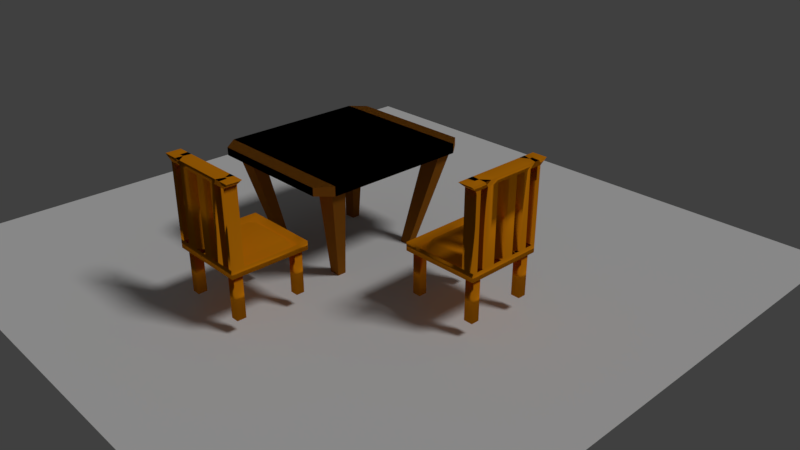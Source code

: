 # Source: dining_better.blend  (saved by Blender 2.79.0; exported with 4.5.12 LTS)
import bpy
from mathutils import Matrix  # noqa: F401  (used for matrix-valued properties, if any)

bpy.ops.wm.read_factory_settings(use_empty=True)
scene = bpy.context.scene
scene.name = 'Scene'

# ---- collections
col_collection_1 = bpy.data.collections.new('Collection 1'); scene.collection.children.link(col_collection_1)

# ---- materials (node trees are filled in below, after node groups)
mat_pillow = bpy.data.materials.new('pillow')
mat_pillow.alpha_threshold = 0.0
mat_pillow.diffuse_color = (0.8, 0.2657, 0.003758, 1.0)
mat_pillow.roughness = 0.5
mat_pillow_001 = bpy.data.materials.new('pillow.001')
mat_pillow_001.alpha_threshold = 0.0
mat_pillow_001.diffuse_color = (0.8, 0.5921, 0.02172, 1.0)
mat_pillow_001.roughness = 0.5
mat_table = bpy.data.materials.new('table')
mat_table.alpha_threshold = 0.0
mat_table.diffuse_color = (0.8, 0.2657, 0.003758, 1.0)
mat_table.roughness = 0.5

# ---- material node trees
mat_pillow.use_nodes = True; mat_pillow.node_tree.nodes.clear()
_N = mat_pillow.node_tree.nodes; _L = mat_pillow.node_tree.links
n0 = _N.new('ShaderNodeOutputMaterial'); n0.name = 'Material Output'; n0.location = (300, 300)
n1 = _N.new('ShaderNodeBsdfDiffuse'); n1.name = 'Diffuse BSDF'; n1.location = (10, 300)
n1.inputs[0].default_value = (0.8, 0.2657, 0.003758, 1.0)
_L.new(n1.outputs[0], n0.inputs[0])
n0.is_active_output = True
mat_pillow_001.use_nodes = True; mat_pillow_001.node_tree.nodes.clear()
_N = mat_pillow_001.node_tree.nodes; _L = mat_pillow_001.node_tree.links
n0 = _N.new('ShaderNodeOutputMaterial'); n0.name = 'Material Output'; n0.location = (300, 300)
n1 = _N.new('ShaderNodeBsdfDiffuse'); n1.name = 'Diffuse BSDF'; n1.location = (10, 300)
n1.inputs[0].default_value = (0.8, 0.5921, 0.02172, 1.0)
_L.new(n1.outputs[0], n0.inputs[0])
n0.is_active_output = True
mat_table.use_nodes = True; mat_table.node_tree.nodes.clear()
_N = mat_table.node_tree.nodes; _L = mat_table.node_tree.links
n0 = _N.new('ShaderNodeOutputMaterial'); n0.name = 'Material Output'; n0.location = (300, 300)
n1 = _N.new('ShaderNodeBsdfDiffuse'); n1.name = 'Diffuse BSDF'; n1.location = (10, 300)
n1.inputs[0].default_value = (0.2957, 0.1028, 0.009577, 1.0)
_L.new(n1.outputs[0], n0.inputs[0])
n0.is_active_output = True

# ---- world
world_world = bpy.data.worlds.new('World'); scene.world = world_world
world_world.color = (0.05088, 0.05088, 0.05088)
world_world.use_sun_shadow = False
world_world.sun_shadow_jitter_overblur = 0.0
world_world.cycles.sampling_method = 'MANUAL'

# ---- cameras
cam_camera = bpy.data.cameras.new('Camera')
cam_camera.clip_end = 100.0
cam_camera.lens = 35.0
cam_camera.sensor_width = 32.0
cam_camera.sensor_height = 18.0
cam_camera.ortho_scale = 7.314
cam_camera.dof.focus_distance = 0.0

# ---- lights
light_lamp = bpy.data.lights.new('Lamp', 'SUN')
light_lamp.transmission_factor = 0.0
light_lamp.cutoff_distance = 30.0
light_lamp.angle = 0.1993
light_lamp.energy = 1.0
light_lamp.shadow_buffer_clip_start = 1.001
light_lamp.shadow_soft_size = 0.1
light_lamp.shadow_cascade_max_distance = 1000.0

# ---- meshes
me_cube_002 = bpy.data.meshes.new('Cube.002')
me_cube_002.from_pydata([(-1.0, -1.0, -1.0), (-1.0, -1.0, 1.0), (-1.0, 1.0, -1.0), (-1.0, 1.0, 1.0), (1.0, -1.0, -1.0), (1.0, -1.0, 1.0), (1.0, 1.0, -1.0), (1.0, 1.0, 1.0), (0.9012, 1.0, -1.0), (0.9012, 1.0, 1.0), (0.9012, -1.0, -1.0), (0.9012, -1.0, 1.0), (-0.8765, 1.0, -1.0), (-0.8765, -1.0, 1.0), (-0.8765, 1.0, 1.0), (-0.8765, -1.0, -1.0), (0.734, 1.0, 1.0), (0.6914, -1.0, -1.0), (0.734, 1.0, -1.0), (0.6914, -1.0, 1.0), (-0.6319, 1.0, -1.0), (-0.665, -1.0, 1.0), (-0.6319, 1.0, 1.0), (-0.665, -1.0, -1.0), (-1.0, -0.9118, -1.0), (-1.0, -0.9118, 1.0), (1.0, -0.9118, -1.0), (1.0, -0.9118, 1.0), (0.9012, -0.9118, -1.0), (-0.8765, -0.9118, -1.0), (0.6914, -0.9118, -1.0), (-0.665, -0.9118, -1.0), (-1.0, 0.9007, 1.0), (1.0, 0.9007, -1.0), (-1.0, 0.9007, -1.0), (1.0, 0.9007, 1.0), (0.9012, 0.9007, 1.0), (0.9012, 0.9007, -1.0), (-0.8765, 0.9007, -1.0), (-0.8765, 0.9007, 1.0), (0.6719, 0.7712, -0.2209), (0.734, 0.9007, -1.0), (-0.6319, 0.9007, -1.0), (-0.5843, 0.7712, -0.2209), (-1.0, 0.6925, -1.0), (1.0, 0.6925, 1.0), (0.7717, 0.6469, -0.2209), (0.9012, 0.6925, -1.0), (-0.8765, 0.6925, -1.0), (-0.747, 0.6327, -0.2209), (0.6914, 0.6925, -1.0), (-0.665, 0.6925, -1.0), (-1.0, 0.6925, 1.0), (1.0, 0.6925, -1.0), (-1.0, -0.6808, -1.0), (1.0, -0.6808, 1.0), (0.7717, -0.5513, -0.2209), (0.9012, -0.6808, -1.0), (-0.8765, -0.6808, -1.0), (-0.747, -0.5513, -0.2209), (0.6914, -0.6808, -1.0), (-0.665, -0.6808, -1.0), (-1.0, -0.6808, 1.0), (1.0, -0.6808, -1.0), (0.9012, -0.6808, -1.0), (0.9012, -0.9118, -1.0), (-0.8765, -0.6808, -1.0), (-0.8765, -0.9118, -1.0), (0.6914, -0.6808, -1.0), (0.6914, -0.9118, -1.0), (-0.665, -0.6808, -1.0), (-0.665, -0.9118, -1.0), (0.9012, 0.9007, -1.0), (0.6914, 0.9007, -1.0), (-0.665, 0.9007, -1.0), (-0.8765, 0.9007, -1.0), (0.9012, 0.6925, -1.0), (-0.8765, 0.6925, -1.0), (0.6914, 0.6925, -1.0), (-0.665, 0.6925, -1.0), (0.9012, -0.6808, -11.25), (0.9012, -0.9118, -11.25), (-0.8765, -0.6808, -11.25), (-0.8765, -0.9118, -11.25), (0.6914, -0.6808, -11.25), (0.6914, -0.9118, -11.25), (-0.665, -0.6808, -11.25), (-0.665, -0.9118, -11.25), (0.9012, 0.9007, -11.25), (0.6914, 0.9007, -11.25), (-0.665, 0.9007, -11.25), (-0.8765, 0.9007, -11.25), (0.9012, 0.6925, -11.25), (-0.8765, 0.6925, -11.25), (0.6914, 0.6925, -11.25), (-0.665, 0.6925, -11.25), (1.0, -1.0, 18.4), (-0.8765, -1.0, 18.4), (0.9012, -1.0, 18.4), (-0.665, -1.0, 18.4), (0.6632, -1.003, 18.41), (-1.0, -1.0, 18.4), (1.0, -0.9118, 18.4), (-1.0, -0.9118, 18.4), (-1.0, -0.6808, 18.4), (1.0, -0.6808, 18.4), (-0.8765, -0.6808, 18.4), (0.9012, -0.6808, 18.4), (0.7622, -0.6774, 18.39), (-0.6319, -0.6808, 18.4), (0.734, -0.5513, -0.2209), (-0.6319, -0.5513, -0.2209), (0.9012, -0.6808, 1.0), (-0.8765, -0.6808, 1.0), (-1.0, -0.6808, 1.0), (1.0, -0.6808, 1.0), (-1.0, -0.9118, 1.0), (0.6914, -1.0, 1.0), (-0.665, -1.0, 1.0), (0.9012, -1.0, 1.0), (-1.0, -1.0, 1.0), (-0.8765, -1.0, 1.0), (1.0, -1.0, 1.0), (1.0, -0.9118, 1.0), (-0.3554, 1.0, 1.0), (-0.007688, 1.0, 1.0), (0.4967, 1.0, 1.0), (-0.3554, -1.0, -1.0), (-0.007688, -1.0, -1.0), (0.4967, -1.0, -1.0), (0.4967, 1.0, -1.0), (-0.007688, 1.0, -1.0), (-0.3554, 1.0, -1.0), (0.4967, -1.0, 1.0), (-0.007688, -1.0, 1.0), (-0.3554, -1.0, 1.0), (0.4967, -0.9118, -1.0), (-0.007688, -0.9118, -1.0), (-0.3554, -0.9118, -1.0), (0.4967, 0.9007, -1.0), (-0.007688, 0.9007, -1.0), (-0.3554, 0.9007, -1.0), (-0.3554, 0.7712, -0.2209), (-0.007688, 0.7712, -0.2209), (0.4967, 0.7712, -0.2209), (0.4967, 0.6925, -1.0), (-0.007688, 0.6925, -1.0), (-0.3554, 0.6925, -1.0), (0.4967, -0.6808, -1.0), (-0.007688, -0.6808, -1.0), (-0.3554, -0.6808, -1.0), (0.4967, -1.0, 18.4), (-0.007688, -1.0, 18.4), (-0.3554, -1.0, 18.4), (-0.3554, -0.6808, 18.4), (-0.007688, -0.6808, 18.4), (0.4967, -0.6808, 18.4), (-0.3554, -0.6808, -0.2209), (-0.007688, -0.6808, -0.2209), (0.4967, -0.6808, -0.2209), (0.4967, -1.0, 1.0), (-0.007688, -1.0, 1.0), (-0.3554, -1.0, 1.0), (0.2377, 1.0, 1.0), (0.2377, -1.0, -1.0), (0.2377, 1.0, -1.0), (0.2377, -1.0, 1.0), (0.2377, -0.9118, -1.0), (0.2377, 0.9007, -1.0), (0.2377, 0.7712, -0.2209), (0.2377, 0.6925, -1.0), (0.2377, -0.6808, -1.0), (0.2377, -1.0, 18.4), (0.2377, -0.6808, 18.4), (0.2377, -0.6808, -0.2209), (0.2377, -1.0, 1.0), (1.16, -0.9226, 19.75), (1.16, -1.026, 19.75), (-1.03, -1.026, 19.75), (-1.174, -1.026, 19.75), (1.045, -1.026, 19.75), (-0.7832, -1.026, 19.75), (0.7671, -1.03, 19.76), (-0.4218, -1.026, 19.75), (-1.174, -0.9226, 19.75), (1.16, -0.6531, 19.75), (-1.174, -0.6531, 19.75), (-1.03, -0.6531, 19.75), (1.045, -0.6531, 19.75), (-0.7446, -0.6531, 19.75), (0.8827, -0.649, 19.74), (0.5728, -0.6531, 19.75), (0.5728, -1.026, 19.75), (0.2704, -1.026, 19.75), (-0.01597, -1.026, 19.75), (-0.4218, -0.6531, 19.75), (-0.01597, -0.6531, 19.75), (0.2704, -0.6531, 19.75), (0.4967, 0.9007, -0.2209), (0.734, 0.9007, -0.2209), (-0.8765, 0.6925, -0.2209), (-0.6319, 0.9007, -0.2209), (0.9012, 0.6925, -0.2209), (0.9012, -0.6808, -0.2209), (-0.8765, -0.6808, -0.2209), (-0.3554, 0.9007, -0.2209), (0.734, -0.6808, -0.2209), (-0.6319, -0.6808, -0.2209), (0.4967, -0.5513, -0.2209), (-0.007688, 0.9007, -0.2209), (0.2377, 0.9007, -0.2209), (-0.007688, -0.5513, -0.2209), (-0.3554, -0.5513, -0.2209), (0.2377, -0.5513, -0.2209), (-0.2954, -0.4586, 1.247), (0.002246, -0.4586, 1.247), (0.2123, -0.4586, 1.247), (0.4341, -0.4586, 1.247), (0.4341, 0.6737, 1.247), (0.5841, 0.6737, 1.247), (-0.6307, 0.5551, 1.247), (-0.4914, 0.6737, 1.247), (0.6695, 0.5673, 1.247), (0.6695, -0.4586, 1.247), (-0.6307, -0.4586, 1.247), (0.6373, -0.4586, 1.247), (-0.5322, -0.4586, 1.247), (-0.2954, 0.6737, 1.247), (0.002246, 0.6737, 1.247), (0.2123, 0.6737, 1.247)], [], [(34, 32, 3, 2), (8, 9, 7, 6), (26, 27, 5, 4), (15, 13, 1, 0), (28, 26, 4, 10), (30, 28, 10, 17), (4, 5, 11, 10), (18, 16, 9, 8), (2, 3, 14, 12), (24, 29, 15, 0), (23, 21, 13, 15), (10, 11, 19, 17), (130, 126, 16, 18), (136, 30, 17, 129), (29, 31, 23, 15), (12, 14, 22, 20), (127, 135, 21, 23), (30, 60, 68, 69), (148, 60, 30, 136), (54, 58, 29, 24), (38, 42, 74, 75), (57, 63, 26, 28), (63, 55, 27, 26), (0, 1, 25, 24), (6, 7, 35, 33), (8, 6, 33, 37), (14, 3, 32, 39), (7, 9, 36, 35), (18, 8, 37, 41), (2, 12, 38, 34), (22, 14, 39, 201), (9, 16, 199, 36), (130, 18, 41, 139), (12, 20, 42, 38), (124, 22, 201, 205), (44, 52, 32, 34), (54, 62, 52, 44), (33, 35, 45, 53), (37, 33, 53, 47), (39, 32, 52, 200), (35, 36, 202, 45), (48, 38, 75, 77), (34, 38, 48, 44), (201, 39, 200), (36, 199, 202), (139, 41, 50, 145), (60, 57, 64, 68), (24, 25, 62, 54), (53, 45, 55, 63), (47, 53, 63, 57), (200, 52, 62, 204), (45, 202, 203, 55), (50, 47, 57, 60), (44, 48, 58, 54), (145, 50, 60, 148), (48, 51, 61, 58), (77, 75, 91, 93), (67, 66, 82, 83), (72, 76, 92, 88), (66, 70, 86, 82), (61, 31, 71, 70), (41, 37, 72, 73), (28, 30, 69, 65), (50, 41, 73, 78), (51, 48, 77, 79), (42, 51, 79, 74), (57, 28, 65, 64), (58, 61, 70, 66), (31, 29, 67, 71), (47, 50, 78, 76), (29, 58, 66, 67), (37, 47, 76, 72), (82, 86, 87, 83), (84, 80, 81, 85), (89, 88, 92, 94), (91, 90, 95, 93), (69, 68, 84, 85), (78, 73, 89, 94), (70, 71, 87, 86), (74, 79, 95, 90), (71, 67, 83, 87), (76, 78, 94, 92), (65, 69, 85, 81), (79, 77, 93, 95), (73, 72, 88, 89), (68, 64, 80, 84), (75, 74, 90, 91), (64, 65, 81, 80), (122, 123, 102, 96), (114, 116, 103, 104), (120, 121, 97, 101), (113, 114, 104, 106), (119, 122, 96, 98), (115, 112, 107, 105), (106, 97, 121, 113), (99, 109, 207, 118), (160, 117, 100, 151), (157, 207, 109, 154), (116, 120, 101, 103), (131, 125, 163, 165), (1, 13, 121, 120), (112, 203, 206), (27, 55, 115, 123), (204, 113, 207), (19, 11, 119, 117), (5, 27, 123, 122), (25, 1, 120, 116), (11, 5, 122, 119), (62, 25, 116, 114), (133, 19, 117, 160), (55, 203, 112, 115), (13, 21, 118, 121), (123, 115, 105, 102), (204, 62, 114, 113), (108, 156, 191, 190), (99, 153, 183, 181), (151, 100, 182, 192), (108, 107, 188, 190), (59, 111, 226, 224), (21, 135, 162, 118), (135, 134, 161, 162), (166, 133, 160, 175), (137, 167, 164, 128), (98, 100, 182, 180), (106, 109, 189, 187), (206, 159, 156, 108), (174, 158, 155, 173), (118, 162, 153, 99), (99, 97, 178, 181), (107, 105, 185, 188), (51, 147, 150, 61), (147, 146, 149, 150), (170, 145, 148, 171), (42, 141, 147, 51), (141, 140, 146, 147), (168, 139, 145, 170), (16, 126, 198, 199), (163, 125, 209, 210), (125, 124, 205, 209), (20, 132, 141, 42), (132, 131, 140, 141), (165, 130, 139, 168), (61, 150, 138, 31), (150, 149, 137, 138), (171, 148, 136, 167), (17, 19, 133, 129), (164, 166, 134, 128), (128, 134, 135, 127), (31, 138, 127, 23), (138, 137, 128, 127), (167, 136, 129, 164), (20, 22, 124, 132), (132, 124, 125, 131), (165, 163, 126, 130), (129, 133, 166, 164), (149, 171, 167, 137), (131, 165, 168, 140), (126, 163, 210, 198), (140, 168, 170, 146), (146, 170, 171, 149), (161, 175, 172, 152), (156, 173, 197, 191), (134, 166, 175, 161), (157, 154, 153, 162), (175, 174, 173, 172), (117, 206, 108, 100), (155, 158, 161, 152), (156, 159, 160, 151), (112, 119, 98, 107), (185, 176, 177, 180, 188), (188, 180, 182, 190), (187, 178, 179, 184, 186), (189, 181, 178, 187), (193, 197, 196, 194), (194, 196, 195, 183), (191, 192, 182, 190), (183, 195, 189, 181), (192, 191, 197, 193), (152, 172, 193, 194), (101, 103, 184, 179), (172, 151, 192, 193), (153, 152, 194, 183), (105, 102, 176, 185), (173, 155, 196, 197), (102, 96, 177, 176), (154, 109, 189, 195), (103, 104, 186, 184), (97, 101, 179, 178), (155, 154, 195, 196), (104, 106, 187, 186), (96, 98, 180, 177), (99, 109, 106, 97), (152, 153, 154, 155), (173, 156, 151, 172), (98, 107, 108, 100), (144, 40, 199, 198), (49, 43, 201, 200), (40, 46, 202, 199), (46, 56, 203, 202), (59, 49, 200, 204), (56, 110, 206, 203), (111, 59, 204, 207), (110, 208, 159, 206), (43, 142, 205, 201), (142, 143, 209, 205), (169, 144, 198, 210), (212, 111, 207, 157), (211, 212, 157, 158), (208, 213, 174, 159), (143, 169, 210, 209), (213, 211, 158, 174), (228, 227, 221, 220, 224, 226, 214, 215, 216, 217, 225, 223, 222, 219, 218, 229), (169, 143, 228, 229), (208, 110, 225, 217), (212, 211, 215, 214), (40, 144, 218, 219), (211, 213, 216, 215), (142, 43, 221, 227), (213, 208, 217, 216), (43, 49, 220, 221), (143, 142, 227, 228), (46, 40, 219, 222), (144, 169, 229, 218), (56, 46, 222, 223), (111, 212, 214, 226), (49, 59, 224, 220), (110, 56, 223, 225)])
me_cube_002.polygons.foreach_set('use_smooth', [True] * 227)
_uv = me_cube_002.uv_layers.new(name='UVMap')
_uv.uv.foreach_set('vector', [0.005906, 0.7638, 0.00539, 0.7647, 0.005469, 0.7647, 0.005924, 0.7637, 0.006065, 0.7654, 0.005968, 0.7649, 0.005956, 0.765, 0.00604, 0.7654, 0.00613, 0.7666, 0.006874, 0.7684, 0.007217, 0.7693, 0.006217, 0.7666, 0.005521, 0.7662, 0.003509, 0.77, 0.003887, 0.769, 0.005598, 0.7661, 0.006201, 0.7667, 0.00613, 0.7666, 0.006217, 0.7666, 0.006292, 0.7667, 0.00625, 0.7667, 0.006201, 0.7667, 0.006292, 0.7667, 0.006276, 0.7667, 0.006217, 0.7666, 0.007217, 0.7693, 0.007564, 0.7704, 0.006292, 0.7667, 0.006099, 0.7652, 0.005986, 0.7647, 0.005968, 0.7649, 0.006065, 0.7654, 0.005924, 0.7637, 0.005469, 0.7647, 0.005509, 0.7646, 0.005979, 0.7637, 0.005726, 0.766, 0.005658, 0.7661, 0.005521, 0.7662, 0.005598, 0.7661, 0.005499, 0.7664, 0.003445, 0.772, 0.003509, 0.77, 0.005521, 0.7662, 0.006292, 0.7667, 0.007564, 0.7704, 0.007538, 0.7723, 0.006276, 0.7667, 0.006128, 0.765, 0.005932, 0.7646, 0.005986, 0.7647, 0.006099, 0.7652, 0.006238, 0.7667, 0.00625, 0.7667, 0.006276, 0.7667, 0.006285, 0.7668, 0.005658, 0.7661, 0.005586, 0.7663, 0.005499, 0.7664, 0.005521, 0.7662, 0.005979, 0.7637, 0.005509, 0.7646, 0.00557, 0.7644, 0.006038, 0.7638, 0.005708, 0.7666, 0.004424, 0.7731, 0.003445, 0.772, 0.005499, 0.7664, 0.00625, 0.7667, 0.006198, 0.7666, 0.006196, 0.7666, 0.006223, 0.7666, 0.006206, 0.7665, 0.006198, 0.7666, 0.00625, 0.7667, 0.006238, 0.7667, 0.005905, 0.7659, 0.005764, 0.766, 0.005658, 0.7661, 0.005726, 0.766, 0.005968, 0.7635, 0.005998, 0.7637, 0.005923, 0.7633, 0.006007, 0.7633, 0.006135, 0.7666, 0.006029, 0.7666, 0.00613, 0.7666, 0.006201, 0.7667, 0.006029, 0.7666, 0.007121, 0.7671, 0.006874, 0.7684, 0.00613, 0.7666, 0.005598, 0.7661, 0.003887, 0.769, 0.004402, 0.768, 0.005726, 0.766, 0.00604, 0.7654, 0.005956, 0.765, 0.006002, 0.7651, 0.005972, 0.7655, 0.006065, 0.7654, 0.00604, 0.7654, 0.005972, 0.7655, 0.005985, 0.7654, 0.005509, 0.7646, 0.005469, 0.7647, 0.00539, 0.7647, 0.00541, 0.7646, 0.005956, 0.765, 0.005968, 0.7649, 0.006037, 0.765, 0.006002, 0.7651, 0.006099, 0.7652, 0.006065, 0.7654, 0.005985, 0.7654, 0.006037, 0.7653, 0.005924, 0.7637, 0.005979, 0.7637, 0.005968, 0.7635, 0.005906, 0.7638, 0.00557, 0.7644, 0.005509, 0.7646, 0.00541, 0.7646, 0.005468, 0.7628, 0.005968, 0.7649, 0.005986, 0.7647, 0.006201, 0.7629, 0.006037, 0.765, 0.006128, 0.765, 0.006099, 0.7652, 0.006037, 0.7653, 0.006083, 0.7651, 0.005979, 0.7637, 0.006038, 0.7638, 0.005998, 0.7637, 0.005968, 0.7635, 0.005672, 0.7644, 0.00557, 0.7644, 0.005468, 0.7628, 0.00561, 0.7629, 0.00598, 0.7642, 0.005255, 0.7649, 0.00539, 0.7647, 0.005906, 0.7638, 0.005905, 0.7659, 0.004348, 0.7667, 0.005255, 0.7649, 0.00598, 0.7642, 0.005972, 0.7655, 0.006002, 0.7651, 0.006111, 0.7653, 0.00584, 0.7657, 0.005985, 0.7654, 0.005972, 0.7655, 0.00584, 0.7657, 0.005917, 0.7655, 0.00541, 0.7646, 0.00539, 0.7647, 0.005255, 0.7649, 0.005322, 0.7628, 0.006002, 0.7651, 0.006037, 0.765, 0.006281, 0.7628, 0.006111, 0.7653, 0.005949, 0.7637, 0.005968, 0.7635, 0.006007, 0.7633, 0.005906, 0.7634, 0.005906, 0.7638, 0.005968, 0.7635, 0.005949, 0.7637, 0.00598, 0.7642, 0.005468, 0.7628, 0.00541, 0.7646, 0.005322, 0.7628, 0.006037, 0.765, 0.006201, 0.7629, 0.006281, 0.7628, 0.006083, 0.7651, 0.006037, 0.7653, 0.005957, 0.7653, 0.005981, 0.7651, 0.006198, 0.7666, 0.006135, 0.7666, 0.006166, 0.7666, 0.006196, 0.7666, 0.005726, 0.766, 0.004402, 0.768, 0.004348, 0.7667, 0.005905, 0.7659, 0.00584, 0.7657, 0.006111, 0.7653, 0.007121, 0.7671, 0.006029, 0.7666, 0.005917, 0.7655, 0.00584, 0.7657, 0.006029, 0.7666, 0.006135, 0.7666, 0.005322, 0.7628, 0.005255, 0.7649, 0.004348, 0.7667, 1.006, -0.01012, 0.006111, 0.7653, 0.006281, 0.7628, 0.008241, 0.7621, 0.007121, 0.7671, 0.005957, 0.7653, 0.005917, 0.7655, 0.006135, 0.7666, 0.006198, 0.7666, 0.00598, 0.7642, 0.005949, 0.7637, 0.005764, 0.766, 0.005905, 0.7659, 0.005981, 0.7651, 0.005957, 0.7653, 0.006198, 0.7666, 0.006206, 0.7665, 0.005949, 0.7637, 0.005868, 0.7637, 0.005685, 0.7661, 0.005764, 0.766, 0.005906, 0.7634, 0.006007, 0.7633, 1.001, -0.01893, 0.02291, 0.0006949, 0.005665, 0.7661, 0.005718, 0.7661, 0.005664, 0.7661, 0.005664, 0.7661, 0.00599, 0.7653, 0.005947, 0.7654, 0.005977, 0.7653, 0.005977, 0.7653, 0.005718, 0.7661, 0.00568, 0.7661, 0.005664, 0.7661, 0.005664, 0.7661, 0.005685, 0.7661, 0.005586, 0.7663, 0.00563, 0.7662, 0.00568, 0.7661, 0.006037, 0.7653, 0.005985, 0.7654, 0.00599, 0.7653, 0.005997, 0.7653, 0.006201, 0.7667, 0.00625, 0.7667, 0.006223, 0.7666, 0.006198, 0.7666, 0.005957, 0.7653, 0.006037, 0.7653, 0.005997, 0.7653, 0.005964, 0.7653, 0.005868, 0.7637, 0.005949, 0.7637, 0.005906, 0.7634, 0.005958, 0.7634, 0.005998, 0.7637, 0.005868, 0.7637, 0.005958, 0.7634, 0.005923, 0.7633, 0.006135, 0.7666, 0.006201, 0.7667, 0.006198, 0.7666, 0.006166, 0.7666, 0.005764, 0.766, 0.005685, 0.7661, 0.00568, 0.7661, 0.005718, 0.7661, 0.005586, 0.7663, 0.005658, 0.7661, 0.005665, 0.7661, 0.00563, 0.7662, 0.005917, 0.7655, 0.005957, 0.7653, 0.005964, 0.7653, 0.005947, 0.7654, 0.005658, 0.7661, 0.005764, 0.766, 0.005718, 0.7661, 0.005665, 0.7661, 0.005985, 0.7654, 0.005917, 0.7655, 0.005947, 0.7654, 0.00599, 0.7653, 0.005664, 0.7661, 0.005664, 0.7661, 0.005664, 0.7661, 0.005664, 0.7661, 0.006205, 0.7666, 0.006205, 0.7666, 0.006205, 0.7666, 0.006205, 0.7666, 0.005977, 0.7653, 0.005977, 0.7653, 0.005977, 0.7653, 0.005977, 0.7653, 1.001, -0.01893, 0.02321, 0.0007068, 0.02314, 0.0009641, 0.02291, 0.0006949, 0.006223, 0.7666, 0.006196, 0.7666, 0.006205, 0.7666, 0.006205, 0.7666, 0.005964, 0.7653, 0.005997, 0.7653, 0.005977, 0.7653, 0.005977, 0.7653, 0.00568, 0.7661, 0.00563, 0.7662, 0.005664, 0.7661, 0.005664, 0.7661, 0.005923, 0.7633, 0.005958, 0.7634, 0.02314, 0.0009641, 0.02321, 0.0007068, 0.00563, 0.7662, 0.005665, 0.7661, 0.005664, 0.7661, 0.005664, 0.7661, 0.005947, 0.7654, 0.005964, 0.7653, 0.005977, 0.7653, 0.005977, 0.7653, 0.006198, 0.7666, 0.006223, 0.7666, 0.006205, 0.7666, 0.006205, 0.7666, 0.005958, 0.7634, 0.005906, 0.7634, 0.02291, 0.0006949, 0.02314, 0.0009641, 0.005997, 0.7653, 0.00599, 0.7653, 0.005977, 0.7653, 0.005977, 0.7653, 0.006196, 0.7666, 0.006166, 0.7666, 0.006205, 0.7666, 0.006205, 0.7666, 0.006007, 0.7633, 0.005923, 0.7633, 0.02321, 0.0007068, 1.001, -0.01893, 0.006166, 0.7666, 0.006198, 0.7666, 0.006205, 0.7666, 0.006205, 0.7666, 0.007162, 0.7693, 0.006554, 0.7685, 1.523e-05, 0.9963, 0.0005781, 0.9964, 0.993, 0.6206, 0.0047, 0.7681, 0.001137, 0.996, 0.0007425, 0.996, 0.003895, 0.7689, 0.003553, 0.7697, 0.0001448, 0.996, 0.000516, 0.996, 0.004908, 0.7682, 0.993, 0.6206, 0.0007425, 0.996, 1.006, 0.8491, 0.007533, 0.7701, 0.007162, 0.7693, 0.0005781, 0.9964, 0.001062, 0.9963, 0.007187, 0.7678, 0.006223, 0.7686, 9.363e-05, 0.9962, 0.0005561, 0.9963, 1.006, 0.8491, 0.0001448, 0.996, 0.003553, 0.7697, 0.004908, 0.7682, 0.0005348, 0.9961, 0.0007005, 0.9961, 0.003278, 0.7598, 0.003215, 0.7724, 0.007066, 0.7735, 0.007525, 0.7728, 0.0004197, 0.9964, 0.001027, 0.9963, 0.004355, 0.7589, 0.003278, 0.7598, 0.0007005, 0.9961, 0.0008595, 0.9961, 0.0047, 0.7681, 0.003895, 0.7689, 0.000516, 0.996, 0.001137, 0.996, 0.006127, 0.7645, 0.0058, 0.7644, 0.005862, 0.7644, 0.006141, 0.7648, 0.003887, 0.769, 0.003509, 0.77, 0.003553, 0.7697, 0.003895, 0.7689, 0.006223, 0.7686, 0.008241, 0.7621, 0.008447, 0.7603, 0.006874, 0.7684, 0.007121, 0.7671, 0.007187, 0.7678, 0.006554, 0.7685, 1.006, -0.01012, 0.004908, 0.7682, 0.003278, 0.7598, 0.007538, 0.7723, 0.007564, 0.7704, 0.007533, 0.7701, 0.007525, 0.7728, 0.007217, 0.7693, 0.006874, 0.7684, 0.006554, 0.7685, 0.007162, 0.7693, 0.004402, 0.768, 0.003887, 0.769, 0.003895, 0.7689, 0.0047, 0.7681, 0.007564, 0.7704, 0.007217, 0.7693, 0.007162, 0.7693, 0.007533, 0.7701, 0.004348, 0.7667, 0.004402, 0.768, 0.0047, 0.7681, 0.993, 0.6206, 0.007321, 0.7732, 0.007538, 0.7723, 0.007525, 0.7728, 0.007066, 0.7735, 0.007121, 0.7671, 0.008241, 0.7621, 0.006223, 0.7686, 0.007187, 0.7678, 0.003509, 0.77, 0.003445, 0.772, 0.003215, 0.7724, 0.003553, 0.7697, 0.006554, 0.7685, 0.007187, 0.7678, 0.0005561, 0.9963, 1.523e-05, 0.9963, 1.006, -0.01012, 0.004348, 0.7667, 0.993, 0.6206, 0.004908, 0.7682, 0.0005693, 0.9962, 0.0006232, 0.9962, 0.0004713, 0.9988, 0.0002273, 0.9992, 0.0005348, 0.9961, 0.0007199, 0.9961, 0.0007705, 0.9977, 0.0007065, 0.9976, 0.001027, 0.9963, 0.0004197, 0.9964, 0.0006072, 1.0, 0.0008318, 0.9992, 0.0005693, 0.9962, 9.363e-05, 0.9962, 0.0002368, 0.9993, 0.0002273, 0.9992, 0.004282, 0.7612, 0.00431, 0.7603, 0.0057, 0.7611, 0.005648, 0.761, 0.003445, 0.772, 0.004424, 0.7731, 0.004025, 0.7733, 0.003215, 0.7724, 0.004424, 0.7731, 0.00655, 0.7736, 0.007099, 0.7739, 0.004025, 0.7733, 0.007308, 0.7736, 0.007321, 0.7732, 0.007066, 0.7735, 0.007687, 0.7738, 0.006022, 0.7666, 0.006138, 0.7667, 0.006154, 0.7668, 0.006059, 0.7667, 0.001062, 0.9963, 0.0004197, 0.9964, 0.0006072, 1.0, 0.9839, 0.995, 1.006, 0.8491, 0.0007005, 0.9961, 0.0007277, 0.9976, 0.0007709, 0.9976, 0.008447, 0.7603, 0.007176, 0.7596, 0.0006232, 0.9962, 0.0005693, 0.9962, 0.008194, 0.7592, 0.007099, 0.7587, 0.0006351, 0.9962, 0.0009028, 0.9962, 0.003215, 0.7724, 0.004025, 0.7733, 0.0007199, 0.9961, 0.0005348, 0.9961, 0.0005348, 0.9961, 0.0001448, 0.996, 0.0006992, 0.9976, 0.0007065, 0.9976, 9.363e-05, 0.9962, 0.0005561, 0.9963, 0.0003302, 0.9994, 0.0002368, 0.9993, 0.005868, 0.7637, 0.005904, 0.7642, 0.005831, 0.7662, 0.005685, 0.7661, 0.005904, 0.7642, 0.005982, 0.7646, 0.006045, 0.7664, 0.005831, 0.7662, 0.005976, 0.7649, 0.005981, 0.7651, 0.006206, 0.7665, 0.006135, 0.7665, 0.005998, 0.7637, 0.00605, 0.7641, 0.005904, 0.7642, 0.005868, 0.7637, 0.00605, 0.7641, 0.006094, 0.7645, 0.005982, 0.7646, 0.005904, 0.7642, 0.006097, 0.7648, 0.006083, 0.7651, 0.005981, 0.7651, 0.005976, 0.7649, 0.005986, 0.7647, 0.005932, 0.7646, 0.006105, 0.7629, 0.006201, 0.7629, 0.005862, 0.7644, 0.0058, 0.7644, 0.005834, 0.7629, 0.005963, 0.7629, 0.0058, 0.7644, 0.005672, 0.7644, 0.00561, 0.7629, 0.005834, 0.7629, 0.006038, 0.7638, 0.006087, 0.7642, 0.00605, 0.7641, 0.005998, 0.7637, 0.006087, 0.7642, 0.006127, 0.7645, 0.006094, 0.7645, 0.00605, 0.7641, 0.006141, 0.7648, 0.006128, 0.765, 0.006083, 0.7651, 0.006097, 0.7648, 0.005685, 0.7661, 0.005831, 0.7662, 0.005748, 0.7665, 0.005586, 0.7663, 0.005831, 0.7662, 0.006045, 0.7664, 0.006022, 0.7666, 0.005748, 0.7665, 0.006135, 0.7665, 0.006206, 0.7665, 0.006238, 0.7667, 0.006138, 0.7667, 0.006276, 0.7667, 0.007538, 0.7723, 0.007321, 0.7732, 0.006285, 0.7668, 0.006154, 0.7668, 0.007308, 0.7736, 0.00655, 0.7736, 0.006059, 0.7667, 0.006059, 0.7667, 0.00655, 0.7736, 0.004424, 0.7731, 0.005708, 0.7666, 0.005586, 0.7663, 0.005748, 0.7665, 0.005708, 0.7666, 0.005499, 0.7664, 0.005748, 0.7665, 0.006022, 0.7666, 0.006059, 0.7667, 0.005708, 0.7666, 0.006138, 0.7667, 0.006238, 0.7667, 0.006285, 0.7668, 0.006154, 0.7668, 0.006038, 0.7638, 0.00557, 0.7644, 0.005672, 0.7644, 0.006087, 0.7642, 0.006087, 0.7642, 0.005672, 0.7644, 0.0058, 0.7644, 0.006127, 0.7645, 0.006141, 0.7648, 0.005862, 0.7644, 0.005932, 0.7646, 0.006128, 0.765, 0.006285, 0.7668, 0.007321, 0.7732, 0.007308, 0.7736, 0.006154, 0.7668, 0.006045, 0.7664, 0.006135, 0.7665, 0.006138, 0.7667, 0.006022, 0.7666, 0.006127, 0.7645, 0.006141, 0.7648, 0.006097, 0.7648, 0.006094, 0.7645, 0.005932, 0.7646, 0.005862, 0.7644, 0.005963, 0.7629, 0.006105, 0.7629, 0.006094, 0.7645, 0.006097, 0.7648, 0.005976, 0.7649, 0.005982, 0.7646, 0.005982, 0.7646, 0.005976, 0.7649, 0.006135, 0.7665, 0.006045, 0.7664, 0.007099, 0.7739, 0.007687, 0.7738, 0.0007566, 0.9962, 0.0009245, 0.9962, 0.0006232, 0.9962, 0.0009028, 0.9962, 0.0005556, 0.9984, 0.0004713, 0.9988, 0.00655, 0.7736, 0.007308, 0.7736, 0.007687, 0.7738, 0.007099, 0.7739, 0.004355, 0.7589, 0.0008595, 0.9961, 0.0007199, 0.9961, 0.004025, 0.7733, 0.007687, 0.7738, 0.008194, 0.7592, 0.0009028, 0.9962, 0.0007566, 0.9962, 0.007525, 0.7728, 0.008447, 0.7603, 0.0005693, 0.9962, 0.0004197, 0.9964, 0.0006351, 0.9962, 0.007099, 0.7587, 0.007099, 0.7739, 0.0009245, 0.9962, 0.0006232, 0.9962, 0.007176, 0.7596, 0.007066, 0.7735, 0.001027, 0.9963, 0.006223, 0.7686, 0.007533, 0.7701, 0.001062, 0.9963, 9.363e-05, 0.9962, 0.0003302, 0.9994, 0.0002258, 0.9995, 0.0003106, 0.9997, 0.9839, 0.995, 0.0002368, 0.9993, 0.0002368, 0.9993, 0.9839, 0.995, 0.0006072, 1.0, 0.0002273, 0.9992, 0.0007709, 0.9976, 0.0006992, 0.9976, 0.0007307, 0.9976, 0.0007799, 0.9976, 0.0007288, 0.9975, 0.0007277, 0.9976, 0.0007065, 0.9976, 0.0006992, 0.9976, 0.0007709, 0.9976, 0.0008608, 0.9985, 0.0005556, 0.9984, 0.0005973, 0.998, 0.000858, 0.998, 0.000858, 0.998, 0.0005973, 0.998, 0.0006914, 0.9977, 0.0007705, 0.9977, 0.0004713, 0.9988, 0.0008318, 0.9992, 0.0006072, 1.0, 0.0002273, 0.9992, 0.0007705, 0.9977, 0.0006914, 0.9977, 0.0007277, 0.9976, 0.0007065, 0.9976, 0.0008318, 0.9992, 0.0004713, 0.9988, 0.0005556, 0.9984, 0.0008608, 0.9985, 0.0009245, 0.9962, 0.0007566, 0.9962, 0.0008608, 0.9985, 0.000858, 0.998, 0.000516, 0.996, 0.001137, 0.996, 0.0007799, 0.9976, 0.0007307, 0.9976, 0.0007566, 0.9962, 0.001027, 0.9963, 0.0008318, 0.9992, 0.0008608, 0.9985, 0.0007199, 0.9961, 0.0009245, 0.9962, 0.000858, 0.998, 0.0007705, 0.9977, 0.0005561, 0.9963, 1.523e-05, 0.9963, 0.0002258, 0.9995, 0.0003302, 0.9994, 0.0009028, 0.9962, 0.0006351, 0.9962, 0.0005973, 0.998, 0.0005556, 0.9984, 1.523e-05, 0.9963, 0.0005781, 0.9964, 0.0003106, 0.9997, 0.0002258, 0.9995, 0.0008595, 0.9961, 0.0007005, 0.9961, 0.0007277, 0.9976, 0.0006914, 0.9977, 0.001137, 0.996, 0.0007425, 0.996, 0.0007288, 0.9975, 0.0007799, 0.9976, 0.0001448, 0.996, 0.000516, 0.996, 0.0007307, 0.9976, 0.0006992, 0.9976, 0.0006351, 0.9962, 0.0008595, 0.9961, 0.0006914, 0.9977, 0.0005973, 0.998, 0.0007425, 0.996, 1.006, 0.8491, 0.0007709, 0.9976, 0.0007288, 0.9975, 0.0005781, 0.9964, 0.001062, 0.9963, 0.9839, 0.995, 0.0003106, 0.9997, 0.0005348, 0.9961, 0.0007005, 0.9961, 1.006, 0.8491, 0.0001448, 0.996, 0.0009245, 0.9962, 0.0007199, 0.9961, 0.0008595, 0.9961, 0.0006351, 0.9962, 0.0009028, 0.9962, 0.0006232, 0.9962, 0.001027, 0.9963, 0.0007566, 0.9962, 0.001062, 0.9963, 9.363e-05, 0.9962, 0.0005693, 0.9962, 0.0004197, 0.9964, 0.006122, 0.7628, 0.006258, 0.7627, 0.006201, 0.7629, 0.006105, 0.7629, 0.005188, 0.7625, 0.005435, 0.7627, 0.005468, 0.7628, 0.005322, 0.7628, 0.006258, 0.7627, 0.006487, 0.7626, 0.006281, 0.7628, 0.006201, 0.7629, 0.006487, 0.7626, 0.007529, 0.7613, 0.008241, 0.7621, 0.006281, 0.7628, 0.004282, 0.7612, 0.005188, 0.7625, 0.005322, 0.7628, 1.006, -0.01012, 0.007529, 0.7613, 0.007583, 0.7608, 0.008447, 0.7603, 0.008241, 0.7621, 0.00431, 0.7603, 0.004282, 0.7612, 1.006, -0.01012, 0.003278, 0.7598, 0.007583, 0.7608, 0.007271, 0.76, 0.007176, 0.7596, 0.008447, 0.7603, 0.005435, 0.7627, 0.005609, 0.7627, 0.00561, 0.7629, 0.005468, 0.7628, 0.005609, 0.7627, 0.005831, 0.7628, 0.005834, 0.7629, 0.00561, 0.7629, 0.005966, 0.7628, 0.006122, 0.7628, 0.006105, 0.7629, 0.005963, 0.7629, 0.005015, 0.7595, 0.00431, 0.7603, 0.003278, 0.7598, 0.004355, 0.7589, 0.006609, 0.7593, 0.005015, 0.7595, 0.004355, 0.7589, 0.007099, 0.7587, 0.007271, 0.76, 0.007381, 0.7595, 0.008194, 0.7592, 0.007176, 0.7596, 0.005831, 0.7628, 0.005966, 0.7628, 0.005963, 0.7629, 0.005834, 0.7629, 0.007381, 0.7595, 0.006609, 0.7593, 0.007099, 0.7587, 0.008194, 0.7592, 0.00591, 0.7617, 0.005851, 0.7617, 0.005862, 0.7617, 0.00589, 0.7616, 0.005648, 0.761, 0.0057, 0.7611, 0.005829, 0.7611, 0.00601, 0.7611, 0.006107, 0.7611, 0.006204, 0.7611, 0.006282, 0.7611, 0.006296, 0.761, 0.00597, 0.7616, 0.005971, 0.7616, 0.005959, 0.7616, 0.005911, 0.7616, 0.005966, 0.7628, 0.005831, 0.7628, 0.00591, 0.7617, 0.005911, 0.7616, 0.007271, 0.76, 0.007583, 0.7608, 0.006282, 0.7611, 0.006204, 0.7611, 0.005015, 0.7595, 0.006609, 0.7593, 0.00601, 0.7611, 0.005829, 0.7611, 0.006258, 0.7627, 0.006122, 0.7628, 0.005959, 0.7616, 0.005971, 0.7616, 0.006609, 0.7593, 0.007381, 0.7595, 0.006107, 0.7611, 0.00601, 0.7611, 0.005609, 0.7627, 0.005435, 0.7627, 0.005862, 0.7617, 0.005851, 0.7617, 0.007381, 0.7595, 0.007271, 0.76, 0.006204, 0.7611, 0.006107, 0.7611, 0.005435, 0.7627, 0.005188, 0.7625, 0.00589, 0.7616, 0.005862, 0.7617, 0.005831, 0.7628, 0.005609, 0.7627, 0.005851, 0.7617, 0.00591, 0.7617, 0.006487, 0.7626, 0.006258, 0.7627, 0.005971, 0.7616, 0.00597, 0.7616, 0.006122, 0.7628, 0.005966, 0.7628, 0.005911, 0.7616, 0.005959, 0.7616, 0.007529, 0.7613, 0.006487, 0.7626, 0.00597, 0.7616, 0.006296, 0.761, 0.00431, 0.7603, 0.005015, 0.7595, 0.005829, 0.7611, 0.0057, 0.7611, 0.005188, 0.7625, 0.004282, 0.7612, 0.005648, 0.761, 0.00589, 0.7616, 0.007583, 0.7608, 0.007529, 0.7613, 0.006296, 0.761, 0.006282, 0.7611])
me_cube_002.materials.append(mat_pillow)
me_cube_002.materials.append(mat_pillow_001)
me_cube_002.use_remesh_preserve_volume = False
me_cube_002.use_remesh_preserve_attributes = False
me_cube_002.use_mirror_vertex_groups = False
me_cube_002.update()
me_plane = bpy.data.meshes.new('Plane')
me_plane.from_pydata([(-1.0, -1.0, 0.0), (1.0, -1.0, 0.0), (-1.0, 1.0, 0.0), (1.0, 1.0, 0.0)], [], [(0, 1, 3, 2)])
me_plane.use_remesh_preserve_volume = False
me_plane.use_remesh_preserve_attributes = False
me_plane.use_mirror_vertex_groups = False
me_plane.update()
me_cube_001 = bpy.data.meshes.new('Cube.001')
me_cube_001.from_pydata([(-1.0, -1.0, -1.0), (-1.0, -1.0, 1.0), (-1.0, 1.0, -1.0), (-1.0, 1.0, 1.0), (1.0, -1.0, -1.0), (1.0, -1.0, 1.0), (1.0, 1.0, -1.0), (1.0, 1.0, 1.0), (0.9012, 1.0, -1.0), (0.9012, 1.0, 1.0), (0.9012, -1.0, -1.0), (0.9012, -1.0, 1.0), (-0.8765, 1.0, -1.0), (-0.8765, -1.0, 1.0), (-0.8765, 1.0, 1.0), (-0.8765, -1.0, -1.0), (0.734, 1.0, 1.0), (0.6914, -1.0, -1.0), (0.734, 1.0, -1.0), (0.6914, -1.0, 1.0), (-0.6319, 1.0, -1.0), (-0.665, -1.0, 1.0), (-0.6319, 1.0, 1.0), (-0.665, -1.0, -1.0), (-1.0, -0.9118, -1.0), (-1.0, -0.9118, 1.0), (1.0, -0.9118, -1.0), (1.0, -0.9118, 1.0), (0.9012, -0.9118, -1.0), (-0.8765, -0.9118, -1.0), (0.6914, -0.9118, -1.0), (-0.665, -0.9118, -1.0), (-1.0, 0.9007, 1.0), (1.0, 0.9007, -1.0), (-1.0, 0.9007, -1.0), (1.0, 0.9007, 1.0), (0.9012, 0.9007, 1.0), (0.9012, 0.9007, -1.0), (-0.8765, 0.9007, -1.0), (-0.8765, 0.9007, 1.0), (0.6719, 0.7712, -0.2209), (0.734, 0.9007, -1.0), (-0.6319, 0.9007, -1.0), (-0.5843, 0.7712, -0.2209), (-1.0, 0.6925, -1.0), (1.0, 0.6925, 1.0), (0.7717, 0.6469, -0.2209), (0.9012, 0.6925, -1.0), (-0.8765, 0.6925, -1.0), (-0.747, 0.6327, -0.2209), (0.6914, 0.6925, -1.0), (-0.665, 0.6925, -1.0), (-1.0, 0.6925, 1.0), (1.0, 0.6925, -1.0), (-1.0, -0.6808, -1.0), (1.0, -0.6808, 1.0), (0.7717, -0.5513, -0.2209), (0.9012, -0.6808, -1.0), (-0.8765, -0.6808, -1.0), (-0.747, -0.5513, -0.2209), (0.6914, -0.6808, -1.0), (-0.665, -0.6808, -1.0), (-1.0, -0.6808, 1.0), (1.0, -0.6808, -1.0), (0.9012, -0.6808, -1.0), (0.9012, -0.9118, -1.0), (-0.8765, -0.6808, -1.0), (-0.8765, -0.9118, -1.0), (0.6914, -0.6808, -1.0), (0.6914, -0.9118, -1.0), (-0.665, -0.6808, -1.0), (-0.665, -0.9118, -1.0), (0.9012, 0.9007, -1.0), (0.6914, 0.9007, -1.0), (-0.665, 0.9007, -1.0), (-0.8765, 0.9007, -1.0), (0.9012, 0.6925, -1.0), (-0.8765, 0.6925, -1.0), (0.6914, 0.6925, -1.0), (-0.665, 0.6925, -1.0), (0.9012, -0.6808, -11.25), (0.9012, -0.9118, -11.25), (-0.8765, -0.6808, -11.25), (-0.8765, -0.9118, -11.25), (0.6914, -0.6808, -11.25), (0.6914, -0.9118, -11.25), (-0.665, -0.6808, -11.25), (-0.665, -0.9118, -11.25), (0.9012, 0.9007, -11.25), (0.6914, 0.9007, -11.25), (-0.665, 0.9007, -11.25), (-0.8765, 0.9007, -11.25), (0.9012, 0.6925, -11.25), (-0.8765, 0.6925, -11.25), (0.6914, 0.6925, -11.25), (-0.665, 0.6925, -11.25), (1.0, -1.0, 18.4), (-0.8765, -1.0, 18.4), (0.9012, -1.0, 18.4), (-0.665, -1.0, 18.4), (0.6632, -1.003, 18.41), (-1.0, -1.0, 18.4), (1.0, -0.9118, 18.4), (-1.0, -0.9118, 18.4), (-1.0, -0.6808, 18.4), (1.0, -0.6808, 18.4), (-0.8765, -0.6808, 18.4), (0.9012, -0.6808, 18.4), (0.7622, -0.6774, 18.39), (-0.6319, -0.6808, 18.4), (0.734, -0.5513, -0.2209), (-0.6319, -0.5513, -0.2209), (0.9012, -0.6808, 1.0), (-0.8765, -0.6808, 1.0), (-1.0, -0.6808, 1.0), (1.0, -0.6808, 1.0), (-1.0, -0.9118, 1.0), (0.6914, -1.0, 1.0), (-0.665, -1.0, 1.0), (0.9012, -1.0, 1.0), (-1.0, -1.0, 1.0), (-0.8765, -1.0, 1.0), (1.0, -1.0, 1.0), (1.0, -0.9118, 1.0), (-0.3554, 1.0, 1.0), (-0.007688, 1.0, 1.0), (0.4967, 1.0, 1.0), (-0.3554, -1.0, -1.0), (-0.007688, -1.0, -1.0), (0.4967, -1.0, -1.0), (0.4967, 1.0, -1.0), (-0.007688, 1.0, -1.0), (-0.3554, 1.0, -1.0), (0.4967, -1.0, 1.0), (-0.007688, -1.0, 1.0), (-0.3554, -1.0, 1.0), (0.4967, -0.9118, -1.0), (-0.007688, -0.9118, -1.0), (-0.3554, -0.9118, -1.0), (0.4967, 0.9007, -1.0), (-0.007688, 0.9007, -1.0), (-0.3554, 0.9007, -1.0), (-0.3554, 0.7712, -0.2209), (-0.007688, 0.7712, -0.2209), (0.4967, 0.7712, -0.2209), (0.4967, 0.6925, -1.0), (-0.007688, 0.6925, -1.0), (-0.3554, 0.6925, -1.0), (0.4967, -0.6808, -1.0), (-0.007688, -0.6808, -1.0), (-0.3554, -0.6808, -1.0), (0.4967, -1.0, 18.4), (-0.007688, -1.0, 18.4), (-0.3554, -1.0, 18.4), (-0.3554, -0.6808, 18.4), (-0.007688, -0.6808, 18.4), (0.4967, -0.6808, 18.4), (-0.3554, -0.6808, -0.2209), (-0.007688, -0.6808, -0.2209), (0.4967, -0.6808, -0.2209), (0.4967, -1.0, 1.0), (-0.007688, -1.0, 1.0), (-0.3554, -1.0, 1.0), (0.2377, 1.0, 1.0), (0.2377, -1.0, -1.0), (0.2377, 1.0, -1.0), (0.2377, -1.0, 1.0), (0.2377, -0.9118, -1.0), (0.2377, 0.9007, -1.0), (0.2377, 0.7712, -0.2209), (0.2377, 0.6925, -1.0), (0.2377, -0.6808, -1.0), (0.2377, -1.0, 18.4), (0.2377, -0.6808, 18.4), (0.2377, -0.6808, -0.2209), (0.2377, -1.0, 1.0), (1.16, -0.9226, 19.75), (1.16, -1.026, 19.75), (-1.03, -1.026, 19.75), (-1.174, -1.026, 19.75), (1.045, -1.026, 19.75), (-0.7832, -1.026, 19.75), (0.7671, -1.03, 19.76), (-0.4218, -1.026, 19.75), (-1.174, -0.9226, 19.75), (1.16, -0.6531, 19.75), (-1.174, -0.6531, 19.75), (-1.03, -0.6531, 19.75), (1.045, -0.6531, 19.75), (-0.7446, -0.6531, 19.75), (0.8827, -0.649, 19.74), (0.5728, -0.6531, 19.75), (0.5728, -1.026, 19.75), (0.2704, -1.026, 19.75), (-0.01597, -1.026, 19.75), (-0.4218, -0.6531, 19.75), (-0.01597, -0.6531, 19.75), (0.2704, -0.6531, 19.75), (0.4967, 0.9007, -0.2209), (0.734, 0.9007, -0.2209), (-0.8765, 0.6925, -0.2209), (-0.6319, 0.9007, -0.2209), (0.9012, 0.6925, -0.2209), (0.9012, -0.6808, -0.2209), (-0.8765, -0.6808, -0.2209), (-0.3554, 0.9007, -0.2209), (0.734, -0.6808, -0.2209), (-0.6319, -0.6808, -0.2209), (0.4967, -0.5513, -0.2209), (-0.007688, 0.9007, -0.2209), (0.2377, 0.9007, -0.2209), (-0.007688, -0.5513, -0.2209), (-0.3554, -0.5513, -0.2209), (0.2377, -0.5513, -0.2209), (-0.2954, -0.4586, 1.247), (0.002246, -0.4586, 1.247), (0.2123, -0.4586, 1.247), (0.4341, -0.4586, 1.247), (0.4341, 0.6737, 1.247), (0.5841, 0.6737, 1.247), (-0.6307, 0.5551, 1.247), (-0.4914, 0.6737, 1.247), (0.6695, 0.5673, 1.247), (0.6695, -0.4586, 1.247), (-0.6307, -0.4586, 1.247), (0.6373, -0.4586, 1.247), (-0.5322, -0.4586, 1.247), (-0.2954, 0.6737, 1.247), (0.002246, 0.6737, 1.247), (0.2123, 0.6737, 1.247)], [], [(34, 32, 3, 2), (8, 9, 7, 6), (26, 27, 5, 4), (15, 13, 1, 0), (28, 26, 4, 10), (30, 28, 10, 17), (4, 5, 11, 10), (18, 16, 9, 8), (2, 3, 14, 12), (24, 29, 15, 0), (23, 21, 13, 15), (10, 11, 19, 17), (130, 126, 16, 18), (136, 30, 17, 129), (29, 31, 23, 15), (12, 14, 22, 20), (127, 135, 21, 23), (30, 60, 68, 69), (148, 60, 30, 136), (54, 58, 29, 24), (38, 42, 74, 75), (57, 63, 26, 28), (63, 55, 27, 26), (0, 1, 25, 24), (6, 7, 35, 33), (8, 6, 33, 37), (14, 3, 32, 39), (7, 9, 36, 35), (18, 8, 37, 41), (2, 12, 38, 34), (22, 14, 39, 201), (9, 16, 199, 36), (130, 18, 41, 139), (12, 20, 42, 38), (124, 22, 201, 205), (44, 52, 32, 34), (54, 62, 52, 44), (33, 35, 45, 53), (37, 33, 53, 47), (39, 32, 52, 200), (35, 36, 202, 45), (48, 38, 75, 77), (34, 38, 48, 44), (201, 39, 200), (36, 199, 202), (139, 41, 50, 145), (60, 57, 64, 68), (24, 25, 62, 54), (53, 45, 55, 63), (47, 53, 63, 57), (200, 52, 62, 204), (45, 202, 203, 55), (50, 47, 57, 60), (44, 48, 58, 54), (145, 50, 60, 148), (48, 51, 61, 58), (77, 75, 91, 93), (67, 66, 82, 83), (72, 76, 92, 88), (66, 70, 86, 82), (61, 31, 71, 70), (41, 37, 72, 73), (28, 30, 69, 65), (50, 41, 73, 78), (51, 48, 77, 79), (42, 51, 79, 74), (57, 28, 65, 64), (58, 61, 70, 66), (31, 29, 67, 71), (47, 50, 78, 76), (29, 58, 66, 67), (37, 47, 76, 72), (82, 86, 87, 83), (84, 80, 81, 85), (89, 88, 92, 94), (91, 90, 95, 93), (69, 68, 84, 85), (78, 73, 89, 94), (70, 71, 87, 86), (74, 79, 95, 90), (71, 67, 83, 87), (76, 78, 94, 92), (65, 69, 85, 81), (79, 77, 93, 95), (73, 72, 88, 89), (68, 64, 80, 84), (75, 74, 90, 91), (64, 65, 81, 80), (122, 123, 102, 96), (114, 116, 103, 104), (120, 121, 97, 101), (113, 114, 104, 106), (119, 122, 96, 98), (115, 112, 107, 105), (106, 97, 121, 113), (99, 109, 207, 118), (160, 117, 100, 151), (157, 207, 109, 154), (116, 120, 101, 103), (131, 125, 163, 165), (1, 13, 121, 120), (112, 203, 206), (27, 55, 115, 123), (204, 113, 207), (19, 11, 119, 117), (5, 27, 123, 122), (25, 1, 120, 116), (11, 5, 122, 119), (62, 25, 116, 114), (133, 19, 117, 160), (55, 203, 112, 115), (13, 21, 118, 121), (123, 115, 105, 102), (204, 62, 114, 113), (108, 156, 191, 190), (99, 153, 183, 181), (151, 100, 182, 192), (108, 107, 188, 190), (59, 111, 226, 224), (21, 135, 162, 118), (135, 134, 161, 162), (166, 133, 160, 175), (137, 167, 164, 128), (98, 100, 182, 180), (106, 109, 189, 187), (206, 159, 156, 108), (174, 158, 155, 173), (118, 162, 153, 99), (99, 97, 178, 181), (107, 105, 185, 188), (51, 147, 150, 61), (147, 146, 149, 150), (170, 145, 148, 171), (42, 141, 147, 51), (141, 140, 146, 147), (168, 139, 145, 170), (16, 126, 198, 199), (163, 125, 209, 210), (125, 124, 205, 209), (20, 132, 141, 42), (132, 131, 140, 141), (165, 130, 139, 168), (61, 150, 138, 31), (150, 149, 137, 138), (171, 148, 136, 167), (17, 19, 133, 129), (164, 166, 134, 128), (128, 134, 135, 127), (31, 138, 127, 23), (138, 137, 128, 127), (167, 136, 129, 164), (20, 22, 124, 132), (132, 124, 125, 131), (165, 163, 126, 130), (129, 133, 166, 164), (149, 171, 167, 137), (131, 165, 168, 140), (126, 163, 210, 198), (140, 168, 170, 146), (146, 170, 171, 149), (161, 175, 172, 152), (156, 173, 197, 191), (134, 166, 175, 161), (157, 154, 153, 162), (175, 174, 173, 172), (117, 206, 108, 100), (155, 158, 161, 152), (156, 159, 160, 151), (112, 119, 98, 107), (185, 176, 177, 180, 188), (188, 180, 182, 190), (187, 178, 179, 184, 186), (189, 181, 178, 187), (193, 197, 196, 194), (194, 196, 195, 183), (191, 192, 182, 190), (183, 195, 189, 181), (192, 191, 197, 193), (152, 172, 193, 194), (101, 103, 184, 179), (172, 151, 192, 193), (153, 152, 194, 183), (105, 102, 176, 185), (173, 155, 196, 197), (102, 96, 177, 176), (154, 109, 189, 195), (103, 104, 186, 184), (97, 101, 179, 178), (155, 154, 195, 196), (104, 106, 187, 186), (96, 98, 180, 177), (99, 109, 106, 97), (152, 153, 154, 155), (173, 156, 151, 172), (98, 107, 108, 100), (144, 40, 199, 198), (49, 43, 201, 200), (40, 46, 202, 199), (46, 56, 203, 202), (59, 49, 200, 204), (56, 110, 206, 203), (111, 59, 204, 207), (110, 208, 159, 206), (43, 142, 205, 201), (142, 143, 209, 205), (169, 144, 198, 210), (212, 111, 207, 157), (211, 212, 157, 158), (208, 213, 174, 159), (143, 169, 210, 209), (213, 211, 158, 174), (228, 227, 221, 220, 224, 226, 214, 215, 216, 217, 225, 223, 222, 219, 218, 229), (169, 143, 228, 229), (208, 110, 225, 217), (212, 211, 215, 214), (40, 144, 218, 219), (211, 213, 216, 215), (142, 43, 221, 227), (213, 208, 217, 216), (43, 49, 220, 221), (143, 142, 227, 228), (46, 40, 219, 222), (144, 169, 229, 218), (56, 46, 222, 223), (111, 212, 214, 226), (49, 59, 224, 220), (110, 56, 223, 225)])
me_cube_001.polygons.foreach_set('use_smooth', [True] * 227)
me_cube_001.materials.append(mat_pillow)
me_cube_001.use_remesh_preserve_volume = False
me_cube_001.use_remesh_preserve_attributes = False
me_cube_001.use_mirror_vertex_groups = False
me_cube_001.update()
me_cube = bpy.data.meshes.new('Cube')
me_cube.from_pydata([(-0.7182, -0.002302, 1.0), (0.6871, -0.002303, 1.0), (-0.9323, -0.002302, 1.0), (0.9412, -0.002303, 1.0), (1.0, 0.9494, -1.0), (-1.0, 0.9494, -1.0), (1.0, 0.9494, 1.0), (-1.0, 0.9494, 1.0), (1.0, -0.002303, 1.0), (1.0, -0.002303, -1.0), (0.9412, 0.9494, 1.0), (0.9412, 0.9494, -1.0), (-0.7182, -0.002302, -1.0), (0.6871, -0.002303, -1.0), (-0.9323, 0.9494, -1.0), (-0.9323, 0.9494, 1.0), (0.6871, 0.9494, 1.0), (-0.9323, -0.002302, -1.0), (0.9412, -0.002303, -1.0), (0.6871, 0.9494, -1.0), (-1.0, -0.002302, 1.0), (-1.0, -0.002302, -1.0), (-0.7182, 0.9494, -1.0), (-0.7182, 0.9494, 1.0), (-1.0, 0.7565, -1.0), (-1.0, 0.7565, 1.0), (1.0, 0.7565, -1.0), (1.0, 0.7565, 1.0), (0.9412, 0.7565, -1.0), (0.9412, 0.7565, 1.0), (-0.9323, 0.7565, -1.0), (-0.9323, 0.7565, 1.0), (0.6871, 0.7565, 1.0), (0.6871, 0.7565, -1.0), (-0.7182, 0.7565, 1.0), (-0.7182, 0.7565, -1.0), (0.6037, 0.5194, -23.36), (0.6037, 0.624, -23.36), (-0.4873, 0.6246, -23.36), (-0.6046, 0.6246, -23.36), (-0.6046, 0.5188, -23.36), (0.466, 0.624, -23.36), (0.466, 0.5194, -23.36), (-0.4873, 0.5188, -23.36), (-0.846, 1.144, 0.8454), (-0.846, 1.144, -0.8454), (0.8449, 1.144, 0.8454), (0.8449, 1.144, -0.8454), (0.7951, 1.144, 0.8454), (-0.7887, 1.144, -0.8454), (0.5803, 1.144, 0.8454), (0.7951, 1.144, -0.8454), (-0.6078, 1.144, -0.8454), (-0.7887, 1.144, 0.8454), (-0.6078, 1.144, 0.8454), (0.5803, 1.144, -0.8454)], [], [(33, 13, 12, 35), (24, 25, 7, 5), (32, 34, 0, 1), (28, 18, 13, 33), (29, 32, 1, 3), (34, 31, 2, 0), (35, 12, 17, 30), (27, 29, 3, 8), (26, 9, 18, 28), (30, 17, 21, 24), (31, 25, 20, 2), (14, 22, 38, 39), (26, 27, 8, 9), (10, 6, 46, 48), (19, 33, 35, 22), (16, 23, 34, 32), (28, 33, 42, 36), (10, 16, 32, 29), (23, 15, 31, 34), (22, 35, 43, 38), (6, 10, 29, 27), (4, 26, 28, 11), (14, 30, 24, 5), (15, 7, 25, 31), (4, 6, 27, 26), (21, 20, 25, 24), (37, 36, 42, 41), (38, 43, 40, 39), (35, 30, 40, 43), (11, 28, 36, 37), (19, 11, 37, 41), (30, 14, 39, 40), (33, 19, 41, 42), (45, 44, 53, 54, 50, 48, 46, 47, 51, 55, 52, 49), (19, 22, 52, 55), (16, 10, 48, 50), (22, 14, 49, 52), (14, 5, 45, 49), (5, 7, 44, 45), (15, 23, 54, 53), (4, 11, 51, 47), (7, 15, 53, 44), (11, 19, 55, 51), (6, 4, 47, 46), (23, 16, 50, 54)])
me_cube.materials.append(mat_table)
me_cube.use_remesh_preserve_volume = False
me_cube.use_remesh_preserve_attributes = False
me_cube.use_mirror_vertex_groups = False
me_cube.update()

# ---- objects
ob_cube_002 = bpy.data.objects.new('Cube.002', me_cube_002)
ob_plane = bpy.data.objects.new('Plane', me_plane)
ob_cube_001 = bpy.data.objects.new('Cube.001', me_cube_001)
ob_cube = bpy.data.objects.new('Cube', me_cube)
ob_lamp = bpy.data.objects.new('Lamp', light_lamp)
ob_camera = bpy.data.objects.new('Camera', cam_camera)

# ---- transforms, parenting, visibility, modifiers, constraints
ob_cube_002.location = (1.771, -0.05568, 0.8006)
ob_cube_002.rotation_euler = (0.0, -0.0, 1.571)
ob_cube_002.scale = (0.5002, 0.5002, 0.05387)
ob_cube_002.lineart.crease_threshold = 0.0
ob_plane.location = (0.0, 0.0, 0.0)
ob_plane.scale = (4.141, 4.141, 4.141)
ob_plane.lineart.crease_threshold = 0.0
ob_cube_001.location = (0.0, -1.838, 0.8006)
ob_cube_001.scale = (0.5, 0.5, 0.05385)
ob_cube_001.lineart.crease_threshold = 0.0
ob_cube.location = (-0.4626, 0.0, 1.347)
ob_cube.scale = (1.0, 1.0, 0.06205)
ob_cube.lock_rotations_4d = False
ob_cube.empty_display_type = 'ARROWS'
ob_cube.lineart.crease_threshold = 0.0
_m = ob_cube.modifiers.new('Mirror', 'MIRROR')
_m.use_axis = (True, True, False)
_m.use_clip = True
ob_lamp.location = (4.076, 1.005, 5.904)
ob_lamp.rotation_euler = (0.6503, 0.05522, 1.866)
ob_lamp.lock_rotations_4d = False
ob_lamp.empty_display_type = 'ARROWS'
ob_lamp.color = (0.0, 0.0, 0.0, 0.0)
ob_lamp.lineart.crease_threshold = 0.0
ob_camera.location = (7.481, -6.508, 5.344)
ob_camera.rotation_euler = (1.109, 0.0, 0.8149)
ob_camera.lock_rotations_4d = False
ob_camera.empty_display_type = 'ARROWS'
ob_camera.color = (0.0, 0.0, 0.0, 0.0)
ob_camera.display_type = 'WIRE'
ob_camera.lineart.crease_threshold = 0.0

# ---- collection membership
col_collection_1.objects.link(ob_cube_002)
col_collection_1.objects.link(ob_plane)
col_collection_1.objects.link(ob_cube_001)
col_collection_1.objects.link(ob_cube)
col_collection_1.objects.link(ob_lamp)
col_collection_1.objects.link(ob_camera)

# ---- scene / render settings (as saved in the file)
scene.camera = ob_camera
scene.frame_start = 1; scene.frame_end = 250; scene.frame_set(1)
scene.render.engine = 'CYCLES'
scene.render.resolution_percentage = 50
scene.render.dither_intensity = 0.0
scene.cycles.use_denoising = False
scene.cycles.samples = 128
scene.cycles.sampling_pattern = 'TABULATED_SOBOL'
scene.cycles.use_adaptive_sampling = False
scene.cycles.use_light_tree = False
scene.cycles.blur_glossy = 0.0
scene.cycles.sample_clamp_indirect = 0.0
scene.view_settings.view_transform = 'Standard'
bpy.context.view_layer.update()
